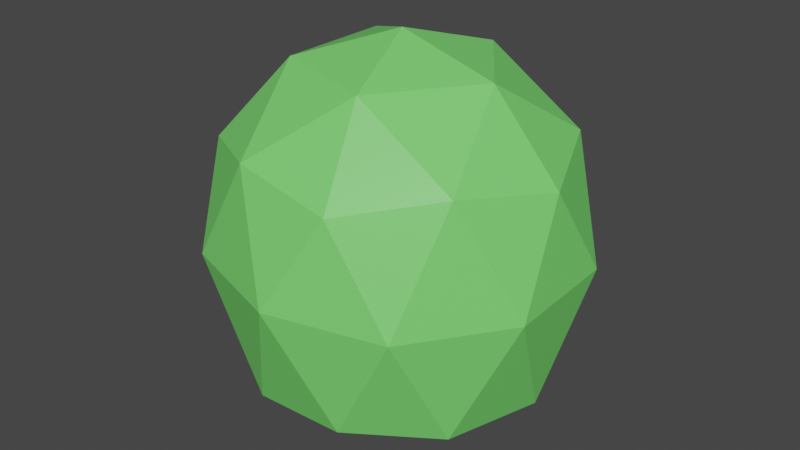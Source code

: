 # Source: TinyShrub.blend  (saved by Blender 2.91.10; exported with 4.5.12 LTS)
import bpy
from mathutils import Matrix  # noqa: F401  (used for matrix-valued properties, if any)

bpy.ops.wm.read_factory_settings(use_empty=True)
scene = bpy.context.scene
scene.name = 'Scene'

# ---- collections
col_collection = bpy.data.collections.new('Collection'); scene.collection.children.link(col_collection)

# ---- materials (node trees are filled in below, after node groups)
mat_material = bpy.data.materials.new('Material')
mat_material.alpha_threshold = 0.0
mat_material.use_transparent_shadow = False
mat_material.line_color = (0.0, 0.0, 0.0, 1.0)

# ---- material node trees
mat_material.use_nodes = True; mat_material.node_tree.nodes.clear()
_N = mat_material.node_tree.nodes; _L = mat_material.node_tree.links
n0 = _N.new('ShaderNodeOutputMaterial'); n0.name = 'Material Output'; n0.location = (300, 300)
n1 = _N.new('ShaderNodeBsdfPrincipled'); n1.name = 'Principled BSDF'; n1.location = (10, 300)
n1.distribution = 'GGX'
n1.subsurface_method = 'BURLEY'
n1.inputs[0].default_value = (0.1953, 0.8, 0.1604, 1.0)
n1.inputs[2].default_value = 0.4
n1.inputs[3].default_value = 1.45
n1.inputs[27].default_value = (0.0, 0.0, 0.0, 1.0)
n1.inputs[28].default_value = 1.0
_L.new(n1.outputs[0], n0.inputs[0])
n0.is_active_output = True

# ---- world
world_world = bpy.data.worlds.new('World'); scene.world = world_world
world_world.use_nodes = True; world_world.node_tree.nodes.clear()
_N = world_world.node_tree.nodes; _L = world_world.node_tree.links
n0 = _N.new('ShaderNodeOutputWorld'); n0.name = 'World Output'; n0.location = (300, 300)
n1 = _N.new('ShaderNodeBackground'); n1.name = 'Background'; n1.location = (10, 300)
n1.inputs[0].default_value = (0.05088, 0.05088, 0.05088, 1.0)
_L.new(n1.outputs[0], n0.inputs[0])
n0.is_active_output = True
world_world.color = (0.05088, 0.05088, 0.05088)
world_world.use_sun_shadow = False
world_world.sun_shadow_jitter_overblur = 0.0

# ---- meshes
me_icosphere = bpy.data.meshes.new('Icosphere')
me_icosphere.from_pydata([(-0.003711, -0.0007562, -1.049), (0.6948, -0.5004, -0.7203), (-0.2261, -0.8011, -0.7289), (-0.8941, -0.00749, -0.6812), (-0.2997, 0.772, -0.6863), (0.6479, 0.5143, -0.6758), (0.2794, -0.852, 0.4245), (-0.7237, -0.5258, 0.4297), (-0.7259, 0.5229, 0.4277), (0.2724, 0.8481, 0.4243), (0.8925, 0.001178, 0.4218), (-0.0003488, -0.0003541, 0.9932), (-0.1505, -0.4902, -0.9557), (0.4154, -0.301, -0.9467), (0.2909, -0.8186, -0.6902), (0.8226, 0.03022, -0.7507), (0.4031, 0.3057, -0.9426), (-0.5308, -0.001538, -0.9355), (-0.686, -0.4946, -0.691), (-0.1738, 0.4845, -0.9313), (-0.7041, 0.4729, -0.6858), (0.204, 0.7855, -0.7108), (0.946, -0.3005, -0.1011), (0.9388, 0.3147, -0.08015), (0.01167, -1.001, -0.06599), (0.6022, -0.8172, -0.09122), (-0.9544, -0.3087, -0.05632), (-0.5826, -0.8072, -0.0587), (-0.5955, 0.7882, -0.07706), (-0.9588, 0.3059, -0.05805), (0.5687, 0.8041, -0.07906), (-0.0139, 0.984, -0.0788), (0.689, -0.5002, 0.5046), (-0.2614, -0.8094, 0.5095), (-0.8521, -0.0005757, 0.5106), (-0.2653, 0.8056, 0.5071), (0.6853, 0.4996, 0.5065), (0.1628, -0.5003, 0.8414), (0.5252, -0.0001576, 0.8409), (-0.4255, -0.3093, 0.8425), (-0.4261, 0.3082, 0.8421), (0.1614, 0.4992, 0.8413)], [], [(0, 13, 12), (1, 13, 15), (0, 12, 17), (0, 17, 19), (0, 19, 16), (1, 15, 22), (2, 14, 24), (3, 18, 26), (4, 20, 28), (5, 21, 30), (1, 22, 25), (2, 24, 27), (3, 26, 29), (4, 28, 31), (5, 30, 23), (6, 32, 37), (7, 33, 39), (8, 34, 40), (9, 35, 41), (10, 36, 38), (38, 41, 11), (38, 36, 41), (36, 9, 41), (41, 40, 11), (41, 35, 40), (35, 8, 40), (40, 39, 11), (40, 34, 39), (34, 7, 39), (39, 37, 11), (39, 33, 37), (33, 6, 37), (37, 38, 11), (37, 32, 38), (32, 10, 38), (23, 36, 10), (23, 30, 36), (30, 9, 36), (31, 35, 9), (31, 28, 35), (28, 8, 35), (29, 34, 8), (29, 26, 34), (26, 7, 34), (27, 33, 7), (27, 24, 33), (24, 6, 33), (25, 32, 6), (25, 22, 32), (22, 10, 32), (30, 31, 9), (30, 21, 31), (21, 4, 31), (28, 29, 8), (28, 20, 29), (20, 3, 29), (26, 27, 7), (26, 18, 27), (18, 2, 27), (24, 25, 6), (24, 14, 25), (14, 1, 25), (22, 23, 10), (22, 15, 23), (15, 5, 23), (16, 21, 5), (16, 19, 21), (19, 4, 21), (19, 20, 4), (19, 17, 20), (17, 3, 20), (17, 18, 3), (17, 12, 18), (12, 2, 18), (15, 16, 5), (15, 13, 16), (13, 0, 16), (12, 14, 2), (12, 13, 14), (13, 1, 14)])
_uv = me_icosphere.uv_layers.new(name='UVMap')
_uv.uv.foreach_set('vector', [0.8182, 0.0, 0.7727, 0.07873, 0.8636, 0.07873, 0.7273, 0.1575, 0.6818, 0.07873, 0.6364, 0.1575, 0.09091, 0.0, 0.04545, 0.07873, 0.1364, 0.07873, 0.2727, 0.0, 0.2273, 0.07873, 0.3182, 0.07873, 0.4545, 0.0, 0.4091, 0.07873, 0.5, 0.07873, 0.7273, 0.1575, 0.6364, 0.1575, 0.6818, 0.2362, 0.9091, 0.1575, 0.8182, 0.1575, 0.8636, 0.2362, 0.1818, 0.1575, 0.09091, 0.1575, 0.1364, 0.2362, 0.3636, 0.1575, 0.2727, 0.1575, 0.3182, 0.2362, 0.5455, 0.1575, 0.4545, 0.1575, 0.5, 0.2362, 0.7273, 0.1575, 0.6818, 0.2362, 0.7727, 0.2362, 0.9091, 0.1575, 0.8636, 0.2362, 0.9545, 0.2362, 0.1818, 0.1575, 0.1364, 0.2362, 0.2273, 0.2362, 0.3636, 0.1575, 0.3182, 0.2362, 0.4091, 0.2362, 0.5455, 0.1575, 0.5, 0.2362, 0.5909, 0.2362, 0.8182, 0.3149, 0.7273, 0.3149, 0.7727, 0.3937, 1.0, 0.3149, 0.9091, 0.3149, 0.9545, 0.3937, 0.2727, 0.3149, 0.1818, 0.3149, 0.2273, 0.3937, 0.4545, 0.3149, 0.3636, 0.3149, 0.4091, 0.3937, 0.6364, 0.3149, 0.5455, 0.3149, 0.5909, 0.3937, 0.5909, 0.3937, 0.5, 0.3937, 0.5455, 0.4724, 0.5909, 0.3937, 0.5455, 0.3149, 0.5, 0.3937, 0.5455, 0.3149, 0.4545, 0.3149, 0.5, 0.3937, 0.4091, 0.3937, 0.3182, 0.3937, 0.3636, 0.4724, 0.4091, 0.3937, 0.3636, 0.3149, 0.3182, 0.3937, 0.3636, 0.3149, 0.2727, 0.3149, 0.3182, 0.3937, 0.2273, 0.3937, 0.1364, 0.3937, 0.1818, 0.4724, 0.2273, 0.3937, 0.1818, 0.3149, 0.1364, 0.3937, 0.1818, 0.3149, 0.09091, 0.3149, 0.1364, 0.3937, 0.9545, 0.3937, 0.8636, 0.3937, 0.9091, 0.4724, 0.9545, 0.3937, 0.9091, 0.3149, 0.8636, 0.3937, 0.9091, 0.3149, 0.8182, 0.3149, 0.8636, 0.3937, 0.7727, 0.3937, 0.6818, 0.3937, 0.7273, 0.4724, 0.7727, 0.3937, 0.7273, 0.3149, 0.6818, 0.3937, 0.7273, 0.3149, 0.6364, 0.3149, 0.6818, 0.3937, 0.5909, 0.2362, 0.5455, 0.3149, 0.6364, 0.3149, 0.5909, 0.2362, 0.5, 0.2362, 0.5455, 0.3149, 0.5, 0.2362, 0.4545, 0.3149, 0.5455, 0.3149, 0.4091, 0.2362, 0.3636, 0.3149, 0.4545, 0.3149, 0.4091, 0.2362, 0.3182, 0.2362, 0.3636, 0.3149, 0.3182, 0.2362, 0.2727, 0.3149, 0.3636, 0.3149, 0.2273, 0.2362, 0.1818, 0.3149, 0.2727, 0.3149, 0.2273, 0.2362, 0.1364, 0.2362, 0.1818, 0.3149, 0.1364, 0.2362, 0.09091, 0.3149, 0.1818, 0.3149, 0.9545, 0.2362, 0.9091, 0.3149, 1.0, 0.3149, 0.9545, 0.2362, 0.8636, 0.2362, 0.9091, 0.3149, 0.8636, 0.2362, 0.8182, 0.3149, 0.9091, 0.3149, 0.7727, 0.2362, 0.7273, 0.3149, 0.8182, 0.3149, 0.7727, 0.2362, 0.6818, 0.2362, 0.7273, 0.3149, 0.6818, 0.2362, 0.6364, 0.3149, 0.7273, 0.3149, 0.5, 0.2362, 0.4091, 0.2362, 0.4545, 0.3149, 0.5, 0.2362, 0.4545, 0.1575, 0.4091, 0.2362, 0.4545, 0.1575, 0.3636, 0.1575, 0.4091, 0.2362, 0.3182, 0.2362, 0.2273, 0.2362, 0.2727, 0.3149, 0.3182, 0.2362, 0.2727, 0.1575, 0.2273, 0.2362, 0.2727, 0.1575, 0.1818, 0.1575, 0.2273, 0.2362, 0.1364, 0.2362, 0.04545, 0.2362, 0.09091, 0.3149, 0.1364, 0.2362, 0.09091, 0.1575, 0.04545, 0.2362, 0.09091, 0.1575, 0.0, 0.1575, 0.04545, 0.2362, 0.8636, 0.2362, 0.7727, 0.2362, 0.8182, 0.3149, 0.8636, 0.2362, 0.8182, 0.1575, 0.7727, 0.2362, 0.8182, 0.1575, 0.7273, 0.1575, 0.7727, 0.2362, 0.6818, 0.2362, 0.5909, 0.2362, 0.6364, 0.3149, 0.6818, 0.2362, 0.6364, 0.1575, 0.5909, 0.2362, 0.6364, 0.1575, 0.5455, 0.1575, 0.5909, 0.2362, 0.5, 0.07873, 0.4545, 0.1575, 0.5455, 0.1575, 0.5, 0.07873, 0.4091, 0.07873, 0.4545, 0.1575, 0.4091, 0.07873, 0.3636, 0.1575, 0.4545, 0.1575, 0.3182, 0.07873, 0.2727, 0.1575, 0.3636, 0.1575, 0.3182, 0.07873, 0.2273, 0.07873, 0.2727, 0.1575, 0.2273, 0.07873, 0.1818, 0.1575, 0.2727, 0.1575, 0.1364, 0.07873, 0.09091, 0.1575, 0.1818, 0.1575, 0.1364, 0.07873, 0.04545, 0.07873, 0.09091, 0.1575, 0.04545, 0.07873, 0.0, 0.1575, 0.09091, 0.1575, 0.6364, 0.1575, 0.5909, 0.07873, 0.5455, 0.1575, 0.6364, 0.1575, 0.6818, 0.07873, 0.5909, 0.07873, 0.6818, 0.07873, 0.6364, 0.0, 0.5909, 0.07873, 0.8636, 0.07873, 0.8182, 0.1575, 0.9091, 0.1575, 0.8636, 0.07873, 0.7727, 0.07873, 0.8182, 0.1575, 0.7727, 0.07873, 0.7273, 0.1575, 0.8182, 0.1575])
me_icosphere.materials.append(mat_material)
me_icosphere.use_remesh_fix_poles = True
me_icosphere.use_remesh_preserve_attributes = False
me_icosphere.use_mirror_vertex_groups = False
me_icosphere.update()

# ---- objects
ob_icosphere = bpy.data.objects.new('Icosphere', me_icosphere)

# ---- transforms, parenting, visibility, modifiers, constraints
ob_icosphere.location = (0.0, 0.0, 0.2319)
ob_icosphere.scale = (0.2827, 0.2827, 0.2827)
ob_icosphere.lineart.crease_threshold = 0.0

# ---- collection membership
col_collection.objects.link(ob_icosphere)

# ---- scene / render settings (as saved in the file)
scene.frame_start = 1; scene.frame_end = 250; scene.frame_set(1)
scene.render.engine = 'BLENDER_EEVEE_NEXT'
scene.cycles.use_denoising = False
scene.cycles.samples = 128
scene.cycles.sampling_pattern = 'TABULATED_SOBOL'
scene.cycles.use_adaptive_sampling = False
scene.cycles.use_light_tree = False
scene.view_settings.view_transform = 'Filmic'
bpy.context.view_layer.update()

# ---- added for rendering (the .blend has no active camera and no usable light): camera, sun
cam_auto = bpy.data.cameras.new('AutoCamera')
cam_auto.lens = 50.0
cam_auto.sensor_width = 36.0
cam_auto.clip_end = 1000.0
ob_auto_camera = bpy.data.objects.new('AutoCamera', cam_auto)
scene.collection.objects.link(ob_auto_camera)
ob_auto_camera.location = (0.89436, -1.07784, 0.940857)
ob_auto_camera.rotation_euler = (1.09748, -7.21219e-08, 0.694738)
scene.camera = ob_auto_camera
light_auto_sun = bpy.data.lights.new('AutoSun', 'SUN')
light_auto_sun.energy = 3.0
light_auto_sun.angle = 0.0523599
ob_auto_sun = bpy.data.objects.new('AutoSun', light_auto_sun)
scene.collection.objects.link(ob_auto_sun)
ob_auto_sun.rotation_euler = (0.872665, 0.174533, 0.523599)
bpy.context.view_layer.update()
